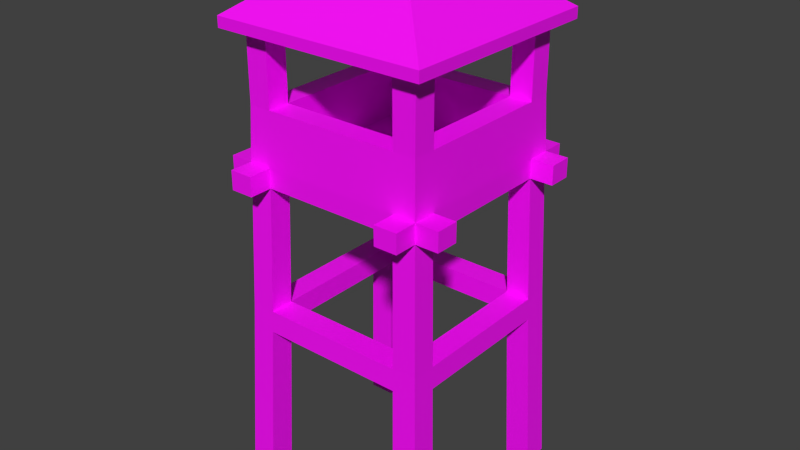 # Source: WatchTowerWRoof.blend  (saved by Blender 2.92.15; exported with 4.5.12 LTS)
import bpy
from mathutils import Matrix  # noqa: F401  (used for matrix-valued properties, if any)

bpy.ops.wm.read_factory_settings(use_empty=True)
scene = bpy.context.scene
scene.name = 'Scene'

# ---- collections
col_collection_1 = bpy.data.collections.new('Collection 1'); scene.collection.children.link(col_collection_1)

# ---- images (referenced by path relative to the original .blend; pixels are not part of the script)
import os
ASSET_DIR = os.environ.get("B2B_ASSET_DIR", "")  # directory of the original .blend (textures are referenced by path, not embedded)
HERE = os.path.dirname(os.path.abspath(__file__))  # packed textures are extracted next to this script under _unpacked/

def load_image(name, relpath, width, height, colorspace="sRGB"):
    """Load a texture the original file referenced (path relative to the .blend, or extracted next to this script)."""
    p = next((c for c in (os.path.join(HERE, relpath), os.path.join(ASSET_DIR, relpath)) if relpath and os.path.exists(c)), "")
    if p:
        img = bpy.data.images.load(p, check_existing=True)
        img.name = name
    else:  # same state as the original file: an image datablock whose file is absent (Cycles renders it pink)
        img = bpy.data.images.new(name, width, height)
        img.source = "FILE"
        img.filepath = "//" + (relpath or name)
    img.colorspace_settings.name = colorspace
    return img
img_bigpalette_png = load_image('BigPalette.png', 'BigPalette.png', 1024, 1024, 'sRGB')

# ---- materials (node trees are filled in below, after node groups)
mat_material = bpy.data.materials.new('Material')

# ---- material node trees
mat_material.use_nodes = True; mat_material.node_tree.nodes.clear()
_N = mat_material.node_tree.nodes; _L = mat_material.node_tree.links
n0 = _N.new('ShaderNodeBsdfPrincipled'); n0.name = 'Principled BSDF'; n0.location = (10, 300)
n0.distribution = 'GGX'
n0.subsurface_method = 'BURLEY'
n0.inputs[3].default_value = 1.45
n0.inputs[27].default_value = (0.0, 0.0, 0.0, 1.0)
n0.inputs[28].default_value = 1.0
n1 = _N.new('ShaderNodeOutputMaterial'); n1.name = 'Material Output'; n1.location = (300, 300)
n2 = _N.new('ShaderNodeTexImage'); n2.name = 'Image Texture'; n2.location = (-280, 280)
n2.image = img_bigpalette_png
_L.new(n0.outputs[0], n1.inputs[0])
_L.new(n2.outputs[0], n0.inputs[0])
n1.is_active_output = True

# ---- world
world_world = bpy.data.worlds.new('World'); scene.world = world_world
world_world.color = (0.05088, 0.05088, 0.05088)
world_world.use_sun_shadow = False
world_world.sun_shadow_jitter_overblur = 0.0
world_world.cycles.sampling_method = 'MANUAL'
world_world.cycles.sample_map_resolution = 256

# ---- meshes
me_cube_022 = bpy.data.meshes.new('Cube.022')
me_cube_022.from_pydata([(0.5979, 0.5979, 2.135), (0.5979, 0.5979, 2.012), (0.5979, 0.7468, 2.012), (0.5979, 0.7468, 2.135), (0.4484, 0.5979, 2.135), (0.4484, 0.7468, 2.135), (0.7468, 0.5979, 2.135), (0.7468, 0.5979, 2.012), (0.4484, 0.5979, 2.012), (0.4484, 0.7468, 2.012), (0.4385, 0.5847, 2.479), (0.5847, 0.5847, 2.479), (0.5979, 0.4484, 2.012), (0.7468, 0.4484, 2.012), (0.5979, 0.4484, 2.135), (0.7468, 0.4484, 2.135), (0.622, 0.622, 1.207), (0.4665, 0.622, 1.207), (-0.4484, 0.5979, 2.135), (-0.4484, 0.5979, 2.012), (0.5847, 0.4385, 2.479), (-0.4385, 0.5847, 2.479), (0.4385, 0.5847, 2.922), (0.5847, 0.5847, 2.922), (0.622, 0.4665, 1.207), (0.4484, 0.4484, 2.012), (0.4665, 0.4665, 1.207), (0.6276, 0.6276, 1.065), (0.4707, 0.6276, 1.065), (-0.4484, 0.7468, 2.012), (-0.4484, 0.7468, 2.135), (-0.4484, 0.4484, 2.012), (0.5979, -0.4484, 2.135), (0.5847, -0.4385, 2.479), (0.5847, 0.4385, 2.922), (-0.5979, 0.5979, 2.135), (-0.5847, 0.5847, 2.479), (-0.4385, 0.4385, 2.479), (0.4385, 0.4385, 2.479), (0.4385, 0.4385, 2.922), (0.5155, 0.6874, 2.916), (0.6874, 0.6874, 2.916), (0.5979, -0.4484, 2.012), (0.6276, 0.4707, 1.065), (-0.4665, 0.622, 1.207), (-0.4665, 0.4665, 1.207), (-0.4707, 0.6276, 1.065), (0.6705, 0.6705, -0.02329), (0.5029, 0.6705, -0.02329), (-0.5979, 0.7468, 2.135), (-0.5979, 0.5979, 2.012), (-0.5979, 0.7468, 2.012), (0.4484, -0.4484, 2.012), (-0.4484, -0.4484, 2.012), (0.5979, -0.5979, 2.135), (0.5847, -0.5847, 2.479), (0.4385, -0.4385, 2.479), (0.6874, 0.5155, 2.916), (-0.5979, 0.4484, 2.135), (-0.5847, 0.4385, 2.479), (-0.5847, 0.5847, 2.923), (-0.4385, 0.5847, 2.923), (-0.4385, 0.4385, 2.923), (-0.4484, 0.4484, 2.135), (0.4484, 0.4484, 2.135), (-0.5155, 0.6874, 2.918), (-0.6874, 0.6874, 2.918), (-0.6874, 0.6874, 2.986), (0.6874, 0.6874, 2.986), (0.7468, -0.4484, 2.135), (0.7468, -0.4484, 2.012), (0.4665, -0.4665, 1.206), (0.622, -0.4665, 1.206), (0.6276, -0.4707, 1.065), (0.6705, 0.5029, -0.02329), (0.4707, 0.4707, 1.065), (-0.4707, 0.4707, 1.065), (-0.622, 0.622, 1.207), (-0.6276, 0.6276, 1.065), (0.5029, 0.5029, -0.02329), (0.4484, -0.5979, 2.012), (-0.4484, -0.5979, 2.012), (-0.5979, -0.4484, 2.012), (-0.5979, 0.4484, 2.012), (-0.622, 0.4665, 1.207), (0.4484, -0.5979, 2.135), (0.4385, -0.5847, 2.479), (0.7468, -0.5979, 2.135), (0.5847, -0.4385, 2.923), (0.5847, -0.5847, 2.923), (0.4385, -0.4385, 2.923), (0.4484, -0.4484, 2.135), (0.6874, -0.5155, 2.918), (0.6874, -0.6874, 2.918), (0.6874, -0.6874, 2.986), (-0.7468, 0.5979, 2.135), (-0.7468, 0.4484, 2.135), (-0.5979, -0.4484, 2.135), (-0.5847, -0.4385, 2.479), (-0.5847, 0.4385, 2.923), (-0.4484, -0.4484, 2.135), (-0.4385, -0.4385, 2.479), (-0.6874, -0.6874, 2.986), (-0.6874, 0.5155, 2.918), (-0.6874, -0.5155, 2.918), (-0.6874, -0.6874, 2.918), (0.102, 0.102, 3.412), (-0.102, 0.102, 3.412), (0.5979, -0.5979, 2.012), (0.7468, -0.5979, 2.012), (0.4707, -0.4707, 1.065), (0.622, -0.622, 1.206), (0.6276, -0.6276, 1.065), (-0.4665, -0.4665, 1.206), (-0.4707, -0.4707, 1.065), (-0.5029, 0.5029, -0.02329), (-0.5029, 0.6705, -0.02329), (-0.6276, 0.4707, 1.065), (-0.6705, 0.6705, -0.02329), (-0.7468, 0.5979, 2.012), (-0.4665, -0.622, 1.206), (0.4665, -0.622, 1.206), (-0.4484, -0.5979, 2.135), (-0.622, -0.4665, 1.206), (-0.4385, -0.5847, 2.479), (0.4484, -0.7468, 2.135), (0.5979, -0.7468, 2.135), (0.4385, -0.5847, 2.923), (0.5155, -0.6874, 2.918), (-0.5155, -0.6874, 2.918), (0.102, -0.102, 3.412), (-0.7468, 0.4484, 2.012), (-0.5979, -0.5979, 2.135), (-0.5847, -0.5847, 2.479), (-0.4385, -0.4385, 2.923), (-0.5847, -0.4385, 2.923), (-0.102, -0.102, 3.412), (-0.5847, -0.5847, 2.923), (0.6705, -0.5029, -0.02329), (0.5029, -0.5029, -0.02329), (0.4707, -0.6276, 1.065), (0.6705, -0.6705, -0.02329), (-0.6276, -0.4707, 1.065), (-0.6705, 0.5029, -0.02329), (-0.5979, -0.5979, 2.012), (-0.622, -0.622, 1.206), (0.4484, -0.7468, 2.012), (-0.4484, -0.7468, 2.135), (-0.4484, -0.7468, 2.012), (-0.7468, -0.4484, 2.012), (-0.7468, -0.4484, 2.135), (0.5979, -0.7468, 2.012), (-0.4385, -0.5847, 2.923), (-0.7468, -0.5979, 2.135), (-0.4707, -0.6276, 1.065), (0.5029, -0.6705, -0.02329), (-0.5029, -0.5029, -0.02329), (-0.6705, -0.5029, -0.02329), (-0.6276, -0.6276, 1.065), (-0.5979, -0.7468, 2.012), (-0.5979, -0.7468, 2.135), (-0.7468, -0.5979, 2.012), (-0.5029, -0.6705, -0.02329), (-0.6705, -0.6705, -0.02329), (-0.4385, -0.4385, 2.923), (-0.4385, -0.4385, 3.06), (-0.4385, 0.4385, 3.06), (-0.4385, 0.4385, 2.923)], [], [(0, 1, 2, 3), (4, 0, 3, 5), (1, 0, 6, 7), (1, 8, 9, 2), (5, 3, 2, 9), (8, 4, 5, 9), (0, 4, 10, 11), (12, 1, 7, 13), (0, 14, 15, 6), (6, 15, 13, 7), (8, 1, 16, 17), (18, 4, 8, 19), (14, 0, 11, 20), (4, 18, 21, 10), (11, 10, 22, 23), (14, 12, 13, 15), (1, 12, 24, 16), (25, 8, 17, 26), (17, 16, 27, 28), (18, 19, 29, 30), (8, 25, 31, 19), (32, 14, 20, 33), (20, 11, 23, 34), (18, 35, 36, 21), (21, 37, 38, 10), (10, 38, 39, 22), (23, 22, 40, 41), (32, 42, 12, 14), (12, 25, 26, 24), (16, 24, 43, 27), (26, 17, 44, 45), (17, 28, 46, 44), (28, 27, 47, 48), (35, 18, 30, 49), (19, 50, 51, 29), (49, 30, 29, 51), (52, 53, 31, 25), (19, 31, 45, 44), (54, 32, 33, 55), (33, 20, 38, 56), (38, 20, 34, 39), (34, 23, 41, 57), (35, 58, 59, 36), (21, 36, 60, 61), (37, 21, 61, 62), (63, 64, 38, 37), (22, 39, 62, 61), (22, 61, 65, 40), (65, 66, 67, 68, 41, 40), (42, 32, 69, 70), (52, 25, 12, 42), (24, 26, 71, 72), (43, 24, 72, 73), (27, 43, 74, 47), (75, 26, 45, 76), (28, 75, 76, 46), (77, 44, 46, 78), (75, 28, 48, 79), (79, 48, 47, 74), (50, 35, 49, 51), (50, 19, 44, 77), (53, 52, 80, 81), (82, 83, 31, 53), (31, 83, 84, 45), (85, 54, 55, 86), (32, 54, 87, 69), (55, 33, 88, 89), (33, 56, 90, 88), (64, 91, 56, 38), (39, 34, 88, 90), (88, 34, 57, 92), (93, 92, 57, 41, 68, 94), (58, 35, 95, 96), (58, 97, 98, 59), (36, 59, 99, 60), (61, 60, 66, 65), (59, 37, 62, 99), (100, 63, 37, 101), (100, 91, 64, 63), (39, 90, 134, 62), (102, 67, 66, 103, 104, 105), (106, 68, 67, 107), (108, 42, 70, 109), (69, 87, 109, 70), (52, 42, 72, 71), (26, 75, 110, 71), (75, 43, 73, 110), (72, 111, 112, 73), (43, 75, 79, 74), (113, 114, 76, 45), (46, 76, 115, 116), (84, 77, 78, 117), (78, 46, 116, 118), (35, 50, 119, 95), (83, 50, 77, 84), (53, 81, 120, 113), (80, 52, 71, 121), (85, 122, 81, 80), (82, 53, 113, 123), (97, 58, 83, 82), (123, 113, 45, 84), (122, 85, 86, 124), (54, 85, 125, 126), (86, 55, 89, 127), (54, 108, 109, 87), (89, 88, 92, 93), (56, 86, 127, 90), (91, 100, 101, 56), (128, 93, 94, 102, 105, 129), (130, 94, 68, 106), (83, 58, 96, 131), (96, 95, 119, 131), (97, 132, 133, 98), (101, 37, 59, 98), (60, 99, 103, 66), (134, 135, 99, 62), (107, 67, 102, 136), (99, 135, 104, 103), (135, 137, 105, 104), (42, 108, 111, 72), (114, 113, 71, 110), (110, 73, 138, 139), (111, 121, 140, 112), (73, 112, 141, 138), (114, 142, 117, 76), (76, 117, 143, 115), (143, 118, 116, 115), (142, 123, 84, 117), (117, 78, 118, 143), (50, 83, 131, 119), (81, 144, 145, 120), (113, 120, 121, 71), (108, 80, 121, 111), (85, 80, 146, 125), (81, 122, 147, 148), (144, 82, 123, 145), (97, 82, 149, 150), (132, 122, 124, 133), (56, 101, 124, 86), (108, 54, 126, 151), (126, 125, 146, 151), (127, 89, 93, 128), (152, 134, 90, 127), (152, 127, 128, 129), (136, 102, 94, 130), (137, 152, 129, 105), (132, 97, 150, 153), (98, 133, 137, 135), (101, 98, 135, 134), (154, 114, 110, 140), (140, 110, 139, 155), (155, 139, 138, 141), (120, 154, 140, 121), (112, 140, 155, 141), (142, 114, 156, 157), (145, 123, 142, 158), (144, 81, 148, 159), (120, 145, 158, 154), (80, 108, 151, 146), (122, 132, 160, 147), (147, 160, 159, 148), (82, 144, 161, 149), (153, 150, 149, 161), (133, 124, 152, 137), (124, 101, 134, 152), (144, 132, 153, 161), (114, 154, 162, 156), (158, 142, 157, 163), (163, 157, 156, 162), (132, 144, 159, 160), (154, 158, 163, 162), (107, 136, 130, 106), (165, 166, 167, 164), (165, 164, 167, 166)])
_uv = me_cube_022.uv_layers.new(name='UVMap')
_uv.uv.foreach_set('vector', [0.02713, 0.4042, 0.02765, 0.4042, 0.02765, 0.4048, 0.02713, 0.4048, 0.01262, 0.4042, 0.01262, 0.4036, 0.01324, 0.4036, 0.01324, 0.4042, 0.0159, 0.4042, 0.01642, 0.4042, 0.01642, 0.4048, 0.0159, 0.4048, 0.02411, 0.4038, 0.02411, 0.4032, 0.02473, 0.4032, 0.02473, 0.4038, 0.1242, 0.3968, 0.1242, 0.3974, 0.1237, 0.3974, 0.1237, 0.3968, 0.01457, 0.4048, 0.01406, 0.4048, 0.01406, 0.4042, 0.01457, 0.4042, 0.02848, 0.3817, 0.02848, 0.3823, 0.02703, 0.3823, 0.02703, 0.3817, 0.02262, 0.4039, 0.02262, 0.4032, 0.02325, 0.4032, 0.02325, 0.4039, 0.01262, 0.4036, 0.01262, 0.4042, 0.01199, 0.4042, 0.01199, 0.4036, 0.1407, 0.3966, 0.1407, 0.3959, 0.1413, 0.3959, 0.1413, 0.3966, 0.02422, 0.3902, 0.02485, 0.3902, 0.02495, 0.3936, 0.0243, 0.3936, 0.02848, 0.3861, 0.02848, 0.3823, 0.02899, 0.3823, 0.02899, 0.3861, 0.01736, 0.3996, 0.01736, 0.4003, 0.01592, 0.4002, 0.01592, 0.3996, 0.1027, 0.3823, 0.1027, 0.3861, 0.1013, 0.386, 0.1013, 0.3823, 0.02703, 0.3817, 0.02703, 0.3823, 0.02518, 0.3823, 0.02518, 0.3817, 0.01709, 0.4039, 0.01761, 0.4039, 0.01761, 0.4046, 0.01709, 0.4046, 0.01361, 0.3902, 0.01298, 0.3902, 0.01306, 0.3868, 0.01371, 0.3868, 0.01024, 0.4051, 0.009617, 0.4051, 0.009592, 0.4018, 0.01024, 0.4018, 0.0243, 0.3936, 0.02495, 0.3936, 0.02498, 0.3942, 0.02432, 0.3942, 0.02648, 0.4042, 0.027, 0.4042, 0.027, 0.4048, 0.02648, 0.4048, 0.01468, 0.3952, 0.01468, 0.3946, 0.01845, 0.3946, 0.01845, 0.3952, 0.09158, 0.3959, 0.09158, 0.3996, 0.09014, 0.3996, 0.09014, 0.3959, 0.01592, 0.3996, 0.01592, 0.4002, 0.01406, 0.4002, 0.01406, 0.3996, 0.02848, 0.3861, 0.02848, 0.3867, 0.02703, 0.3866, 0.02703, 0.386, 0.09131, 0.4003, 0.09192, 0.4003, 0.09192, 0.4039, 0.09131, 0.4039, 0.02077, 0.4025, 0.02138, 0.4025, 0.02138, 0.4044, 0.02077, 0.4044, 0.09273, 0.9766, 0.09211, 0.9766, 0.09244, 0.9762, 0.09316, 0.9762, 0.01736, 0.3959, 0.01788, 0.3959, 0.01788, 0.3996, 0.01736, 0.3996, 0.008965, 0.4018, 0.009592, 0.4018, 0.009592, 0.4051, 0.00894, 0.4051, 0.01371, 0.3868, 0.01306, 0.3868, 0.01308, 0.3862, 0.01374, 0.3862, 0.01471, 0.4042, 0.01406, 0.4042, 0.01406, 0.4003, 0.01471, 0.4003, 0.0243, 0.3936, 0.02432, 0.3942, 0.02037, 0.3942, 0.02039, 0.3936, 0.02432, 0.3942, 0.02498, 0.3942, 0.02517, 0.3988, 0.02446, 0.3988, 0.02473, 0.4038, 0.02473, 0.4044, 0.02411, 0.4044, 0.02411, 0.4038, 0.01858, 0.404, 0.01858, 0.4034, 0.01921, 0.4034, 0.01921, 0.404, 0.1348, 0.397, 0.1348, 0.3976, 0.1343, 0.3976, 0.1343, 0.397, 0.01468, 0.3908, 0.01845, 0.3908, 0.01845, 0.3946, 0.01468, 0.3946, 0.03112, 0.399, 0.03175, 0.399, 0.03175, 0.4024, 0.03109, 0.4024, 0.01736, 0.3952, 0.01736, 0.3959, 0.01592, 0.3959, 0.01592, 0.3953, 0.1046, 0.3989, 0.1046, 0.3952, 0.1053, 0.3952, 0.1053, 0.3989, 0.02138, 0.4025, 0.022, 0.4025, 0.022, 0.4044, 0.02138, 0.4044, 0.09273, 0.9772, 0.09273, 0.9766, 0.09316, 0.9762, 0.09316, 0.9769, 0.02847, 0.3952, 0.02847, 0.3959, 0.02703, 0.3959, 0.02703, 0.3953, 0.02703, 0.386, 0.02703, 0.3866, 0.02517, 0.3866, 0.02517, 0.386, 0.01954, 0.4025, 0.02016, 0.4025, 0.02016, 0.4044, 0.01954, 0.4044, 0.0921, 0.399, 0.0921, 0.3952, 0.09354, 0.3953, 0.09354, 0.399, 0.09211, 0.9766, 0.09211, 0.9772, 0.08843, 0.9772, 0.08843, 0.9766, 0.09211, 0.9766, 0.08843, 0.9766, 0.08811, 0.9762, 0.09244, 0.9762, 0.1111, 0.9727, 0.1111, 0.9734, 0.1108, 0.9734, 0.1108, 0.9676, 0.1111, 0.9676, 0.1111, 0.9683, 0.01471, 0.4042, 0.01522, 0.4042, 0.01522, 0.4048, 0.01471, 0.4048, 0.01468, 0.3908, 0.01468, 0.3946, 0.01406, 0.3946, 0.01406, 0.3908, 0.02779, 0.4003, 0.02844, 0.4003, 0.02844, 0.4042, 0.02779, 0.4042, 0.01308, 0.3862, 0.01306, 0.3868, 0.009144, 0.3868, 0.009126, 0.3862, 0.01374, 0.3862, 0.01308, 0.3862, 0.01321, 0.3817, 0.01392, 0.3817, 0.01531, 0.4042, 0.01471, 0.4042, 0.01471, 0.4003, 0.01531, 0.4003, 0.03031, 0.3902, 0.02965, 0.3902, 0.02965, 0.3863, 0.03031, 0.3863, 0.01974, 0.3936, 0.02039, 0.3936, 0.02037, 0.3942, 0.01972, 0.3942, 0.02969, 0.4036, 0.02903, 0.4036, 0.02899, 0.399, 0.02969, 0.399, 0.0234, 0.4032, 0.0234, 0.4025, 0.02411, 0.4025, 0.02411, 0.4032, 0.01839, 0.4047, 0.01788, 0.4047, 0.01788, 0.4041, 0.01839, 0.4041, 0.01984, 0.3902, 0.02046, 0.3902, 0.02039, 0.3936, 0.01974, 0.3936, 0.01845, 0.3908, 0.01468, 0.3908, 0.01468, 0.3902, 0.01845, 0.3902, 0.01907, 0.3908, 0.01907, 0.3946, 0.01845, 0.3946, 0.01845, 0.3908, 0.03169, 0.3986, 0.03107, 0.3986, 0.03104, 0.3952, 0.03169, 0.3953, 0.02568, 0.3908, 0.02568, 0.3902, 0.02712, 0.3903, 0.02712, 0.3909, 0.03102, 0.4036, 0.03102, 0.4042, 0.03039, 0.4042, 0.03039, 0.4036, 0.01592, 0.3953, 0.01592, 0.3959, 0.01406, 0.3959, 0.01406, 0.3953, 0.01262, 0.4036, 0.01201, 0.4036, 0.01201, 0.4018, 0.01262, 0.4018, 0.09752, 0.4025, 0.09752, 0.3988, 0.09897, 0.3988, 0.09897, 0.4025, 0.09211, 0.9772, 0.09273, 0.9772, 0.09273, 0.9809, 0.09211, 0.9809, 0.09273, 0.9809, 0.09273, 0.9772, 0.09316, 0.9769, 0.09316, 0.9812, 0.1041, 0.9847, 0.1041, 0.9854, 0.1041, 0.9897, 0.1041, 0.9905, 0.1039, 0.9905, 0.1039, 0.9847, 0.02969, 0.4042, 0.02969, 0.4036, 0.03031, 0.4036, 0.03031, 0.4042, 0.1027, 0.3959, 0.1027, 0.3996, 0.1012, 0.3996, 0.1012, 0.3959, 0.02703, 0.3953, 0.02703, 0.3959, 0.02517, 0.3959, 0.02517, 0.3953, 0.08843, 0.9766, 0.08782, 0.9766, 0.08739, 0.9762, 0.08811, 0.9762, 0.01323, 0.4018, 0.01385, 0.4018, 0.01385, 0.4036, 0.01323, 0.4036, 0.0921, 0.4028, 0.0921, 0.399, 0.09354, 0.399, 0.09354, 0.4027, 0.09376, 0.3988, 0.09752, 0.3988, 0.09752, 0.4025, 0.09376, 0.4025, 0.09211, 0.9772, 0.09211, 0.9809, 0.08843, 0.9809, 0.08843, 0.9772, 0.1108, 0.9907, 0.1108, 0.9849, 0.1111, 0.9849, 0.1111, 0.9857, 0.1111, 0.99, 0.1111, 0.9907, 0.09066, 0.9852, 0.09316, 0.9877, 0.08739, 0.9877, 0.0898, 0.9852, 0.02325, 0.4039, 0.02325, 0.4032, 0.02387, 0.4032, 0.02387, 0.4039, 0.1407, 0.3972, 0.1407, 0.3966, 0.1413, 0.3966, 0.1413, 0.3972, 0.00894, 0.4052, 0.008313, 0.4051, 0.008288, 0.4018, 0.00894, 0.4018, 0.01531, 0.4003, 0.0159, 0.4003, 0.0159, 0.4042, 0.01531, 0.4042, 0.02582, 0.4003, 0.02648, 0.4003, 0.02648, 0.4042, 0.02582, 0.4042, 0.009144, 0.3868, 0.008491, 0.3868, 0.008468, 0.3862, 0.009126, 0.3862, 0.02904, 0.3817, 0.02969, 0.3817, 0.02969, 0.3862, 0.02899, 0.3863, 0.0159, 0.4003, 0.0165, 0.4003, 0.0165, 0.4042, 0.0159, 0.4042, 0.02974, 0.3902, 0.03039, 0.3902, 0.03039, 0.3948, 0.02969, 0.3948, 0.01477, 0.3868, 0.01412, 0.3868, 0.0141, 0.3862, 0.01475, 0.3862, 0.01972, 0.3942, 0.02037, 0.3942, 0.02025, 0.3988, 0.01954, 0.3988, 0.02568, 0.4048, 0.02517, 0.4048, 0.02517, 0.4042, 0.02568, 0.4042, 0.01485, 0.3902, 0.01422, 0.3902, 0.01412, 0.3868, 0.01477, 0.3868, 0.03166, 0.3851, 0.03104, 0.3851, 0.03101, 0.3817, 0.03166, 0.3817, 0.03095, 0.3863, 0.03157, 0.3863, 0.03157, 0.3896, 0.03092, 0.3897, 0.02568, 0.3908, 0.02568, 0.3946, 0.02517, 0.3946, 0.02517, 0.3908, 0.03112, 0.3902, 0.03175, 0.3902, 0.03175, 0.3936, 0.0311, 0.3936, 0.02847, 0.3996, 0.02847, 0.3959, 0.02899, 0.3959, 0.02899, 0.3996, 0.02713, 0.4003, 0.02779, 0.4003, 0.02779, 0.4042, 0.02713, 0.4042, 0.0999, 0.3946, 0.0999, 0.3908, 0.1013, 0.3909, 0.1013, 0.3946, 0.01387, 0.4036, 0.01387, 0.4042, 0.01324, 0.4042, 0.01324, 0.4036, 0.02712, 0.3909, 0.02712, 0.3903, 0.02899, 0.3903, 0.02899, 0.3909, 0.02354, 0.4039, 0.02406, 0.4039, 0.02406, 0.4045, 0.02354, 0.4045, 0.09273, 0.9815, 0.09273, 0.9809, 0.09316, 0.9812, 0.09316, 0.9819, 0.01139, 0.4018, 0.01201, 0.4018, 0.01201, 0.4036, 0.01139, 0.4036, 0.1046, 0.3952, 0.1046, 0.399, 0.1032, 0.399, 0.1032, 0.3953, 0.1111, 0.9812, 0.1111, 0.9819, 0.1108, 0.9819, 0.1108, 0.9762, 0.1111, 0.9762, 0.1111, 0.9769, 0.09066, 0.9844, 0.09316, 0.9819, 0.09316, 0.9877, 0.09066, 0.9852, 0.02354, 0.4045, 0.02303, 0.4045, 0.02303, 0.4039, 0.02354, 0.4039, 0.1407, 0.3959, 0.1407, 0.3953, 0.1413, 0.3953, 0.1413, 0.3959, 0.02847, 0.3996, 0.02847, 0.4003, 0.02703, 0.4002, 0.02703, 0.3996, 0.1046, 0.3854, 0.1046, 0.3817, 0.1052, 0.3817, 0.1052, 0.3854, 0.08782, 0.9766, 0.08782, 0.9772, 0.08739, 0.9769, 0.08739, 0.9762, 0.08843, 0.9809, 0.08782, 0.9809, 0.08782, 0.9772, 0.08843, 0.9772, 0.0898, 0.9852, 0.08739, 0.9877, 0.08739, 0.9819, 0.0898, 0.9844, 0.08782, 0.9772, 0.08782, 0.9809, 0.08739, 0.9812, 0.08739, 0.9769, 0.08782, 0.9809, 0.08782, 0.9815, 0.08739, 0.9819, 0.08739, 0.9812, 0.00922, 0.3902, 0.008593, 0.3902, 0.008491, 0.3868, 0.009144, 0.3868, 0.01709, 0.4042, 0.0165, 0.4042, 0.0165, 0.4003, 0.01709, 0.4003, 0.0311, 0.3948, 0.03044, 0.3948, 0.03039, 0.3902, 0.0311, 0.3902, 0.02497, 0.3868, 0.02432, 0.3868, 0.02433, 0.3862, 0.02499, 0.3862, 0.009126, 0.3862, 0.008468, 0.3862, 0.008288, 0.3817, 0.008991, 0.3817, 0.02965, 0.3902, 0.02899, 0.3902, 0.02899, 0.3863, 0.02965, 0.3863, 0.02969, 0.3948, 0.02903, 0.3948, 0.02899, 0.3902, 0.02969, 0.3902, 0.022, 0.4032, 0.022, 0.4025, 0.0227, 0.4025, 0.0227, 0.4032, 0.0187, 0.3862, 0.01869, 0.3868, 0.01477, 0.3868, 0.01475, 0.3862, 0.01475, 0.3862, 0.0141, 0.3862, 0.01392, 0.3817, 0.01462, 0.3817, 0.02473, 0.4025, 0.02473, 0.4032, 0.02411, 0.4032, 0.02411, 0.4025, 0.02048, 0.3902, 0.01985, 0.3902, 0.01975, 0.3868, 0.0204, 0.3868, 0.02713, 0.4042, 0.02648, 0.4042, 0.02648, 0.4003, 0.02713, 0.4003, 0.02487, 0.3902, 0.02424, 0.3902, 0.02432, 0.3868, 0.02497, 0.3868, 0.01858, 0.404, 0.0191, 0.404, 0.0191, 0.4046, 0.01858, 0.4046, 0.0283, 0.4048, 0.02779, 0.4048, 0.02779, 0.4042, 0.0283, 0.4042, 0.01924, 0.3902, 0.01861, 0.3902, 0.01869, 0.3868, 0.01934, 0.3868, 0.02634, 0.4048, 0.02582, 0.4048, 0.02582, 0.4042, 0.02634, 0.4042, 0.02568, 0.3952, 0.02568, 0.3946, 0.02712, 0.3946, 0.02712, 0.3952, 0.1051, 0.3863, 0.1051, 0.3899, 0.1045, 0.3899, 0.1045, 0.3863, 0.01701, 0.4048, 0.0165, 0.4048, 0.0165, 0.4042, 0.01701, 0.4042, 0.1407, 0.394, 0.1407, 0.3934, 0.1413, 0.3934, 0.1413, 0.394, 0.09211, 0.9815, 0.09273, 0.9815, 0.09316, 0.9819, 0.09244, 0.9819, 0.08843, 0.9815, 0.08843, 0.9809, 0.09211, 0.9809, 0.09211, 0.9815, 0.08843, 0.9815, 0.09211, 0.9815, 0.09244, 0.9819, 0.08811, 0.9819, 0.0898, 0.9844, 0.08739, 0.9819, 0.09316, 0.9819, 0.09066, 0.9844, 0.08782, 0.9815, 0.08843, 0.9815, 0.08811, 0.9819, 0.08739, 0.9819, 0.02961, 0.4036, 0.02961, 0.4042, 0.02899, 0.4042, 0.02899, 0.4036, 0.02703, 0.3996, 0.02703, 0.4002, 0.02517, 0.4002, 0.02517, 0.3996, 0.02077, 0.4044, 0.02016, 0.4044, 0.02016, 0.4025, 0.02077, 0.4025, 0.02517, 0.4003, 0.02582, 0.4003, 0.02582, 0.4042, 0.02517, 0.4042, 0.02973, 0.399, 0.03039, 0.399, 0.03039, 0.4036, 0.02969, 0.4036, 0.01788, 0.4035, 0.01788, 0.4028, 0.01858, 0.4028, 0.01858, 0.4035, 0.0204, 0.3868, 0.02038, 0.3862, 0.02433, 0.3862, 0.02432, 0.3868, 0.02499, 0.3862, 0.02433, 0.3862, 0.02447, 0.3817, 0.02517, 0.3817, 0.03044, 0.399, 0.03109, 0.399, 0.03109, 0.4036, 0.03039, 0.4036, 0.01934, 0.3868, 0.01869, 0.3868, 0.0187, 0.3862, 0.01936, 0.3862, 0.0185, 0.4035, 0.0185, 0.4041, 0.01788, 0.4041, 0.01788, 0.4035, 0.0204, 0.3868, 0.01975, 0.3868, 0.01972, 0.3862, 0.02038, 0.3862, 0.02262, 0.4032, 0.02262, 0.4039, 0.022, 0.4039, 0.022, 0.4032, 0.03102, 0.3854, 0.03102, 0.386, 0.0304, 0.386, 0.0304, 0.3854, 0.1407, 0.3953, 0.1407, 0.3947, 0.1413, 0.3947, 0.1413, 0.3953, 0.01921, 0.4028, 0.01921, 0.4034, 0.01858, 0.4034, 0.01858, 0.4028, 0.1407, 0.3947, 0.1407, 0.394, 0.1413, 0.394, 0.1413, 0.3947, 0.02712, 0.3952, 0.02712, 0.3946, 0.02899, 0.3946, 0.02899, 0.3952, 0.01262, 0.4018, 0.01323, 0.4018, 0.01323, 0.4036, 0.01262, 0.4036, 0.02303, 0.4045, 0.02251, 0.4045, 0.02251, 0.4039, 0.02303, 0.4039, 0.0304, 0.3863, 0.02974, 0.3862, 0.02969, 0.3817, 0.0304, 0.3817, 0.01936, 0.3862, 0.0187, 0.3862, 0.01884, 0.3817, 0.01954, 0.3817, 0.0227, 0.4025, 0.0234, 0.4025, 0.0234, 0.4032, 0.0227, 0.4032, 0.02844, 0.404, 0.02895, 0.404, 0.02895, 0.4046, 0.02844, 0.4046, 0.02038, 0.3862, 0.01972, 0.3862, 0.01954, 0.3817, 0.02025, 0.3817, 0.09566, 0.9745, 0.09566, 0.9736, 0.09652, 0.9736, 0.09652, 0.9745, 0.01024, 0.4054, 0.01024, 0.4018, 0.01082, 0.4018, 0.01082, 0.4054, 0.01082, 0.4018, 0.01139, 0.4018, 0.01139, 0.4054, 0.01082, 0.4054])
me_cube_022.materials.append(mat_material)
me_cube_022.use_remesh_preserve_volume = False
me_cube_022.use_remesh_preserve_attributes = False
me_cube_022.use_mirror_vertex_groups = False
me_cube_022.update()

# ---- objects
ob_watchtower_with_roof = bpy.data.objects.new('Watchtower With Roof', me_cube_022)

# ---- transforms, parenting, visibility, modifiers, constraints
ob_watchtower_with_roof.location = (0.0, 0.0, 0.0)
ob_watchtower_with_roof.lineart.crease_threshold = 0.0

# ---- collection membership
col_collection_1.objects.link(ob_watchtower_with_roof)

# ---- scene / render settings (as saved in the file)
scene.frame_start = 1; scene.frame_end = 250; scene.frame_set(1)
scene.render.engine = 'CYCLES'
scene.render.resolution_percentage = 50
scene.render.dither_intensity = 0.0
scene.cycles.use_denoising = False
scene.cycles.samples = 10
scene.cycles.sampling_pattern = 'TABULATED_SOBOL'
scene.cycles.light_sampling_threshold = 0.0
scene.cycles.use_adaptive_sampling = False
scene.cycles.use_light_tree = False
scene.cycles.blur_glossy = 0.0
scene.cycles.pixel_filter_type = 'GAUSSIAN'
scene.cycles.sample_clamp_indirect = 0.0
scene.view_settings.view_transform = 'Standard'
bpy.context.view_layer.update()

# ---- added for rendering (the .blend has no active camera and no usable light): camera, sun
cam_auto = bpy.data.cameras.new('AutoCamera')
cam_auto.lens = 50.0
cam_auto.sensor_width = 36.0
cam_auto.clip_end = 1000.0
ob_auto_camera = bpy.data.objects.new('AutoCamera', cam_auto)
scene.collection.objects.link(ob_auto_camera)
ob_auto_camera.location = (3.73094, -4.47712, 4.67898)
ob_auto_camera.rotation_euler = (1.09748, -7.21219e-08, 0.694738)
scene.camera = ob_auto_camera
light_auto_sun = bpy.data.lights.new('AutoSun', 'SUN')
light_auto_sun.energy = 3.0
light_auto_sun.angle = 0.0523599
ob_auto_sun = bpy.data.objects.new('AutoSun', light_auto_sun)
scene.collection.objects.link(ob_auto_sun)
ob_auto_sun.rotation_euler = (0.872665, 0.174533, 0.523599)
bpy.context.view_layer.update()
